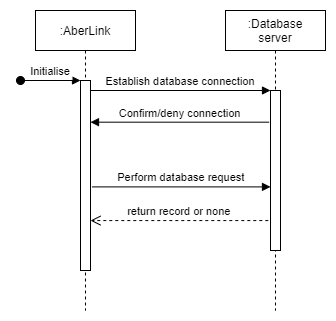

The diagram above was exported from draw.io. Its source (the exported page's mxGraphModel, read from the mxfile embedded in the PNG):
<mxGraphModel dx="1038" dy="607" grid="1" gridSize="10" guides="1" tooltips="1" connect="1" arrows="1" fold="1" page="1" pageScale="1" pageWidth="850" pageHeight="1100" math="0" shadow="0">
  <root>
    <mxCell id="0" />
    <mxCell id="1" parent="0" />
    <mxCell id="3nuBFxr9cyL0pnOWT2aG-1" value=":AberLink" style="shape=umlLifeline;perimeter=lifelinePerimeter;container=1;collapsible=0;recursiveResize=0;rounded=0;shadow=0;strokeWidth=1;" parent="1" vertex="1">
      <mxGeometry x="110" y="80" width="100" height="300" as="geometry" />
    </mxCell>
    <mxCell id="3nuBFxr9cyL0pnOWT2aG-2" value="" style="points=[];perimeter=orthogonalPerimeter;rounded=0;shadow=0;strokeWidth=1;" parent="3nuBFxr9cyL0pnOWT2aG-1" vertex="1">
      <mxGeometry x="45" y="70" width="10" height="190" as="geometry" />
    </mxCell>
    <mxCell id="3nuBFxr9cyL0pnOWT2aG-3" value="Initialise" style="verticalAlign=bottom;startArrow=oval;endArrow=block;startSize=8;shadow=0;strokeWidth=1;" parent="3nuBFxr9cyL0pnOWT2aG-1" target="3nuBFxr9cyL0pnOWT2aG-2" edge="1">
      <mxGeometry relative="1" as="geometry">
        <mxPoint x="-15" y="70" as="sourcePoint" />
      </mxGeometry>
    </mxCell>
    <mxCell id="3nuBFxr9cyL0pnOWT2aG-5" value=":Database&#10;server" style="shape=umlLifeline;perimeter=lifelinePerimeter;container=1;collapsible=0;recursiveResize=0;rounded=0;shadow=0;strokeWidth=1;" parent="1" vertex="1">
      <mxGeometry x="300" y="80" width="100" height="300" as="geometry" />
    </mxCell>
    <mxCell id="3nuBFxr9cyL0pnOWT2aG-6" value="" style="points=[];perimeter=orthogonalPerimeter;rounded=0;shadow=0;strokeWidth=1;" parent="3nuBFxr9cyL0pnOWT2aG-5" vertex="1">
      <mxGeometry x="45" y="80" width="10" height="160" as="geometry" />
    </mxCell>
    <mxCell id="3nuBFxr9cyL0pnOWT2aG-8" value="Establish database connection" style="verticalAlign=bottom;endArrow=block;entryX=0;entryY=0;shadow=0;strokeWidth=1;" parent="1" source="3nuBFxr9cyL0pnOWT2aG-2" target="3nuBFxr9cyL0pnOWT2aG-6" edge="1">
      <mxGeometry relative="1" as="geometry">
        <mxPoint x="275" y="160" as="sourcePoint" />
      </mxGeometry>
    </mxCell>
    <mxCell id="3nuBFxr9cyL0pnOWT2aG-9" value="Confirm/deny connection" style="verticalAlign=bottom;endArrow=block;shadow=0;strokeWidth=1;exitX=-0.14;exitY=0.198;exitDx=0;exitDy=0;exitPerimeter=0;" parent="1" source="3nuBFxr9cyL0pnOWT2aG-6" target="3nuBFxr9cyL0pnOWT2aG-2" edge="1">
      <mxGeometry relative="1" as="geometry">
        <mxPoint x="340" y="230" as="sourcePoint" />
        <mxPoint x="180" y="200" as="targetPoint" />
      </mxGeometry>
    </mxCell>
    <mxCell id="U37CAiZguv7aToLHUGdS-1" value="return record or none" style="verticalAlign=bottom;endArrow=open;dashed=1;endSize=8;shadow=0;strokeWidth=1;exitX=-0.22;exitY=0.813;exitDx=0;exitDy=0;exitPerimeter=0;" edge="1" parent="1" source="3nuBFxr9cyL0pnOWT2aG-6" target="3nuBFxr9cyL0pnOWT2aG-2">
      <mxGeometry relative="1" as="geometry">
        <mxPoint x="170" y="260" as="targetPoint" />
        <mxPoint x="320" y="256" as="sourcePoint" />
      </mxGeometry>
    </mxCell>
    <mxCell id="U37CAiZguv7aToLHUGdS-2" value="Perform database request" style="verticalAlign=bottom;endArrow=block;shadow=0;strokeWidth=1;exitX=1.18;exitY=0.56;exitDx=0;exitDy=0;exitPerimeter=0;" edge="1" parent="1" source="3nuBFxr9cyL0pnOWT2aG-2" target="3nuBFxr9cyL0pnOWT2aG-6">
      <mxGeometry relative="1" as="geometry">
        <mxPoint x="170" y="229.5000000000001" as="sourcePoint" />
        <mxPoint x="350" y="229.5000000000001" as="targetPoint" />
      </mxGeometry>
    </mxCell>
  </root>
</mxGraphModel>